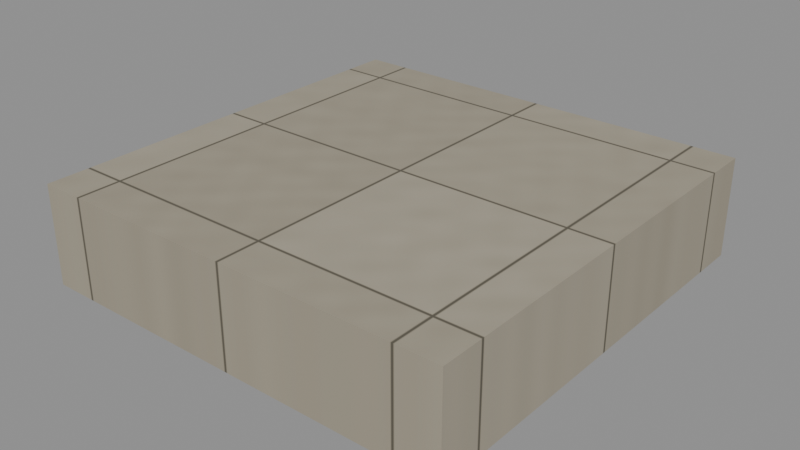 # Source: tile-floor.blend  (saved by Blender 5.2.44; exported with 4.5.12 LTS)
import bpy
from mathutils import Matrix  # noqa: F401  (used for matrix-valued properties, if any)

bpy.ops.wm.read_factory_settings(use_empty=True)
scene = bpy.context.scene
scene.name = 'Kitchen-Tile-Floor'

# ---- images (referenced by path relative to the original .blend; pixels are not part of the script)
import os
ASSET_DIR = os.environ.get("B2B_ASSET_DIR", "")  # directory of the original .blend (textures are referenced by path, not embedded)
HERE = os.path.dirname(os.path.abspath(__file__))  # packed textures are extracted next to this script under _unpacked/

def load_image(name, relpath, width, height, colorspace="sRGB"):
    """Load a texture the original file referenced (path relative to the .blend, or extracted next to this script)."""
    p = next((c for c in (os.path.join(HERE, relpath), os.path.join(ASSET_DIR, relpath)) if relpath and os.path.exists(c)), "")
    if p:
        img = bpy.data.images.load(p, check_existing=True)
        img.name = name
    else:  # same state as the original file: an image datablock whose file is absent (Cycles renders it pink)
        img = bpy.data.images.new(name, width, height)
        img.source = "FILE"
        img.filepath = "//" + (relpath or name)
    img.colorspace_settings.name = colorspace
    return img
img_warm_ceramic_colour = load_image('Warm-Ceramic-Colour', '_unpacked/Warm-Ceramic-Colour.cf86eb05.png', 1024, 1024, 'sRGB')

# ---- materials (node trees are filled in below, after node groups)
mat_warm_matte_ceramic = bpy.data.materials.new('Warm matte ceramic')

# ---- material node trees
mat_warm_matte_ceramic.use_nodes = True; mat_warm_matte_ceramic.node_tree.nodes.clear()
_N = mat_warm_matte_ceramic.node_tree.nodes; _L = mat_warm_matte_ceramic.node_tree.links
n0 = _N.new('ShaderNodeBsdfPrincipled'); n0.name = 'Principled BSDF'; n0.location = (-200, 100)
n0.inputs[2].default_value = 0.66
n0.inputs[10].default_value = 0.005
n1 = _N.new('ShaderNodeOutputMaterial'); n1.name = 'Material Output'; n1.location = (200, 100)
n2 = _N.new('ShaderNodeTexImage'); n2.name = 'Image Texture'; n2.location = (0, 0)
n2.image = img_warm_ceramic_colour
_L.new(n0.outputs[0], n1.inputs[0])
_L.new(n2.outputs[0], n0.inputs[0])
n1.is_active_output = True

# ---- meshes
me_floor_007 = bpy.data.meshes.new('floor.007')
me_floor_007.from_pydata([(-0.5, -0.5, 0.0), (-0.5, -0.5, 0.0), (-0.5, -0.5, 0.0), (-0.5, 0.5, 0.0), (-0.5, 0.5, 0.0), (-0.5, 0.5, 0.0), (0.5, -0.5, 0.0), (0.5, -0.5, 0.0), (0.5, -0.5, 0.0), (0.5, 0.5, 0.0), (0.5, 0.5, 0.0), (0.5, 0.5, 0.0), (-0.482, -0.482, -0.25), (-0.482, -0.482, -0.25), (-0.482, -0.482, -0.25), (-0.5, -0.5, -0.232), (-0.5, -0.5, -0.232), (-0.5, -0.5, -0.232), (-0.482, -0.482, -0.2395), (-0.482, -0.482, -0.2395), (-0.482, -0.482, -0.2395), (-0.482, -0.482, -0.2395), (-0.4895, -0.4895, -0.232), (-0.4895, -0.4895, -0.232), (-0.4895, -0.4895, -0.232), (-0.482, 0.482, -0.25), (-0.482, 0.482, -0.25), (-0.482, 0.482, -0.25), (-0.5, 0.5, -0.232), (-0.5, 0.5, -0.232), (-0.5, 0.5, -0.232), (-0.482, 0.482, -0.2395), (-0.482, 0.482, -0.2395), (-0.482, 0.482, -0.2395), (-0.482, 0.482, -0.2395), (-0.4895, 0.4895, -0.232), (-0.4895, 0.4895, -0.232), (-0.4895, 0.4895, -0.232), (0.482, -0.482, -0.25), (0.482, -0.482, -0.25), (0.482, -0.482, -0.25), (0.5, -0.5, -0.232), (0.5, -0.5, -0.232), (0.5, -0.5, -0.232), (0.482, -0.482, -0.2395), (0.482, -0.482, -0.2395), (0.482, -0.482, -0.2395), (0.482, -0.482, -0.2395), (0.4895, -0.4895, -0.232), (0.4895, -0.4895, -0.232), (0.4895, -0.4895, -0.232), (0.482, 0.482, -0.25), (0.482, 0.482, -0.25), (0.482, 0.482, -0.25), (0.5, 0.5, -0.232), (0.5, 0.5, -0.232), (0.5, 0.5, -0.232), (0.482, 0.482, -0.2395), (0.482, 0.482, -0.2395), (0.482, 0.482, -0.2395), (0.482, 0.482, -0.2395), (0.4895, 0.4895, -0.232), (0.4895, 0.4895, -0.232), (0.4895, 0.4895, -0.232)], [], [(10, 4, 1), (10, 1, 7), (27, 14, 21), (27, 21, 34), (33, 20, 24), (33, 24, 37), (36, 23, 16), (36, 16, 29), (51, 25, 31), (51, 31, 57), (58, 32, 35), (58, 35, 61), (62, 36, 29), (62, 29, 55), (40, 53, 60), (40, 60, 47), (46, 59, 63), (46, 63, 50), (49, 62, 55), (49, 55, 42), (12, 38, 44), (12, 44, 18), (19, 45, 48), (19, 48, 22), (23, 49, 42), (23, 42, 16), (26, 52, 39), (26, 39, 13), (17, 2, 5), (17, 5, 30), (41, 6, 0), (41, 0, 15), (28, 3, 9), (28, 9, 54), (56, 11, 8), (56, 8, 43)])
_uv = me_floor_007.uv_layers.new(name='UVMap')
_uv.uv.foreach_set('vector', [0.3125, 0.3125, -0.3125, 0.3125, -0.3125, -0.3125, 0.3125, 0.3125, -0.3125, -0.3125, 0.3125, -0.3125, -0.3012, 0.3012, -0.3012, -0.3012, -0.3012, -0.3012, -0.3012, 0.3012, -0.3012, -0.3012, -0.3012, 0.3012, -0.3012, 0.3012, -0.3012, -0.3012, -0.3059, -0.3059, -0.3012, 0.3012, -0.3059, -0.3059, -0.3059, 0.3059, -0.3059, 0.3059, -0.3059, -0.3059, -0.3125, -0.3125, -0.3059, 0.3059, -0.3125, -0.3125, -0.3125, 0.3125, 0.3012, 0.3012, -0.3012, 0.3012, -0.3012, 0.3012, 0.3012, 0.3012, -0.3012, 0.3012, 0.3012, 0.3012, 0.3012, 0.3012, -0.3012, 0.3012, -0.3059, 0.3059, 0.3012, 0.3012, -0.3059, 0.3059, 0.3059, 0.3059, 0.3059, 0.3059, -0.3059, 0.3059, -0.3125, 0.3125, 0.3059, 0.3059, -0.3125, 0.3125, 0.3125, 0.3125, 0.3012, -0.3012, 0.3012, 0.3012, 0.3012, 0.3012, 0.3012, -0.3012, 0.3012, 0.3012, 0.3012, -0.3012, 0.3012, -0.3012, 0.3012, 0.3012, 0.3059, 0.3059, 0.3012, -0.3012, 0.3059, 0.3059, 0.3059, -0.3059, 0.3059, -0.3059, 0.3059, 0.3059, 0.3125, 0.3125, 0.3059, -0.3059, 0.3125, 0.3125, 0.3125, -0.3125, -0.3012, -0.3012, 0.3012, -0.3012, 0.3012, -0.3012, -0.3012, -0.3012, 0.3012, -0.3012, -0.3012, -0.3012, -0.3012, -0.3012, 0.3012, -0.3012, 0.3059, -0.3059, -0.3012, -0.3012, 0.3059, -0.3059, -0.3059, -0.3059, -0.3059, -0.3059, 0.3059, -0.3059, 0.3125, -0.3125, -0.3059, -0.3059, 0.3125, -0.3125, -0.3125, -0.3125, -0.3012, 0.3012, 0.3012, 0.3012, 0.3012, -0.3012, -0.3012, 0.3012, 0.3012, -0.3012, -0.3012, -0.3012, -0.3125, -0.3125, -0.3125, -0.3125, -0.3125, 0.3125, -0.3125, -0.3125, -0.3125, 0.3125, -0.3125, 0.3125, 0.3125, -0.3125, 0.3125, -0.3125, -0.3125, -0.3125, 0.3125, -0.3125, -0.3125, -0.3125, -0.3125, -0.3125, -0.3125, 0.3125, -0.3125, 0.3125, 0.3125, 0.3125, -0.3125, 0.3125, 0.3125, 0.3125, 0.3125, 0.3125, 0.3125, 0.3125, 0.3125, 0.3125, 0.3125, -0.3125, 0.3125, 0.3125, 0.3125, -0.3125, 0.3125, -0.3125])
me_floor_007.materials.append(mat_warm_matte_ceramic)
me_floor_007.update()
me_floor_007.normals_split_custom_set([tuple(v) for v in zip(*[iter([0.0, 0.0, 1.0, 0.0, 0.0, 1.0, 0.0, 0.0, 1.0, 0.0, 0.0, 1.0, 0.0, 0.0, 1.0, 0.0, 0.0, 1.0, -1.0, 0.0, 0.0, -1.0, 0.0, 0.0, -1.0, 0.0, 0.0, -1.0, 0.0, 0.0, -1.0, 0.0, 0.0, -1.0, 0.0, 0.0, -0.7071, 0.0, -0.7071, -0.7071, 0.0, -0.7071, -0.7071, 0.0, -0.7071, -0.7071, 0.0, -0.7071, -0.7071, 0.0, -0.7071, -0.7071, 0.0, -0.7071, -1.714e-06, 0.0, -1.0, -1.714e-06, 0.0, -1.0, -1.714e-06, 0.0, -1.0, 0.0, 0.0, -1.0, 0.0, 0.0, -1.0, 0.0, 0.0, -1.0, 0.0, 1.0, 0.0, 0.0, 1.0, 0.0, 0.0, 1.0, 0.0, 0.0, 1.0, 0.0, 0.0, 1.0, 0.0, 0.0, 1.0, 0.0, 0.0, 0.7071, -0.7071, 0.0, 0.7071, -0.7071, 0.0, 0.7071, -0.7071, 0.0, 0.7071, -0.7071, 0.0, 0.7071, -0.7071, 0.0, 0.7071, -0.7071, 0.0, 0.0, -1.0, 0.0, 0.0, -1.0, 0.0, 0.0, -1.0, 0.0, 0.0, -1.0, 0.0, 0.0, -1.0, 0.0, 0.0, -1.0, 1.0, 0.0, 0.0, 1.0, 0.0, 0.0, 1.0, 0.0, 0.0, 1.0, 0.0, 0.0, 1.0, 0.0, 0.0, 1.0, 0.0, 0.0, 0.7071, 0.0, -0.7071, 0.7071, 0.0, -0.7071, 0.7071, 0.0, -0.7071, 0.7071, 0.0, -0.7071, 0.7071, 0.0, -0.7071, 0.7071, 0.0, -0.7071, 1.714e-06, 0.0, -1.0, 1.714e-06, 0.0, -1.0, 1.714e-06, 0.0, -1.0, 0.0, 0.0, -1.0, 0.0, 0.0, -1.0, 0.0, 0.0, -1.0, 0.0, -1.0, 0.0, 0.0, -1.0, 0.0, 0.0, -1.0, 0.0, 0.0, -1.0, 0.0, 0.0, -1.0, 0.0, 0.0, -1.0, 0.0, 0.0, -0.7071, -0.7071, 0.0, -0.7071, -0.7071, 0.0, -0.7071, -0.7071, 0.0, -0.7071, -0.7071, 0.0, -0.7071, -0.7071, 0.0, -0.7071, -0.7071, 0.0, 0.0, -1.0, 0.0, 0.0, -1.0, 0.0, 0.0, -1.0, 0.0, 0.0, -1.0, 0.0, 0.0, -1.0, 0.0, 0.0, -1.0, 0.0, 0.0, -1.0, 0.0, 0.0, -1.0, 0.0, 0.0, -1.0, 0.0, 0.0, -1.0, 0.0, 0.0, -1.0, 0.0, 0.0, -1.0, -1.0, 0.0, 0.0, -1.0, 0.0, 0.0, -1.0, 0.0, 0.0, -1.0, 0.0, 0.0, -1.0, 0.0, 0.0, -1.0, 0.0, 0.0, 0.0, -1.0, 0.0, 0.0, -1.0, 0.0, 0.0, -1.0, 0.0, 0.0, -1.0, 0.0, 0.0, -1.0, 0.0, 0.0, -1.0, 0.0, 0.0, 1.0, 0.0, 0.0, 1.0, 0.0, 0.0, 1.0, 0.0, 0.0, 1.0, 0.0, 0.0, 1.0, 0.0, 0.0, 1.0, 0.0, 1.0, 0.0, 0.0, 1.0, 0.0, 0.0, 1.0, 0.0, 0.0, 1.0, 0.0, 0.0, 1.0, 0.0, 0.0, 1.0, 0.0, 0.0])] * 3)])

# ---- objects
ob_floorpanel_007 = bpy.data.objects.new('FloorPanel.007', me_floor_007)

# ---- transforms, parenting, visibility, modifiers, constraints
ob_floorpanel_007.location = (0.0, 0.0, 0.0)
ob_floorpanel_007.rotation_mode = 'QUATERNION'
ob_floorpanel_007.rotation_quaternion = (1.0, 0.0, 0.0, 0.0)

# ---- collection membership
scene.collection.objects.link(ob_floorpanel_007)

# ---- scene / render settings (as saved in the file)
scene.frame_start = 1; scene.frame_end = 250; scene.frame_set(1)
scene.render.engine = 'BLENDER_EEVEE_NEXT'
scene.render.image_settings.exr_codec = 'NONE'
scene.render.use_bake_clear = False
scene.render.bake_margin = 0
scene.render.bake_bias = 0.0
scene.render.bake_samples = 0
scene.render.simplify_subdivision_render = 0
scene.render.simplify_child_particles_render = 0.0
scene.render.compositor_device = 'GPU'
scene.eevee.use_volume_custom_range = False
scene.eevee.gtao_distance = 0.0
scene.eevee.use_fast_gi = False
scene.eevee.fast_gi_thickness_near = 0.1
scene.eevee.fast_gi_thickness_far = 0.0
scene.eevee.ray_tracing_options.screen_trace_thickness = 0.1
bpy.context.view_layer.update()

# ---- added for rendering (the .blend has no active camera and no usable light): camera, sun + grey world if the file has none
cam_auto = bpy.data.cameras.new('AutoCamera')
cam_auto.lens = 50.0
cam_auto.sensor_width = 36.0
cam_auto.clip_end = 1000.0
ob_auto_camera = bpy.data.objects.new('AutoCamera', cam_auto)
scene.collection.objects.link(ob_auto_camera)
ob_auto_camera.location = (1.32875, -1.5945, 0.938002)
ob_auto_camera.rotation_euler = (1.09748, -7.21219e-08, 0.694738)
scene.camera = ob_auto_camera
light_auto_sun = bpy.data.lights.new('AutoSun', 'SUN')
light_auto_sun.energy = 3.0
light_auto_sun.angle = 0.0523599
ob_auto_sun = bpy.data.objects.new('AutoSun', light_auto_sun)
scene.collection.objects.link(ob_auto_sun)
ob_auto_sun.rotation_euler = (0.872665, 0.174533, 0.523599)
if scene.world is None:
    world_auto = bpy.data.worlds.new('AutoWorld')
    world_auto.color = (0.3, 0.3, 0.3)
    scene.world = world_auto
bpy.context.view_layer.update()
